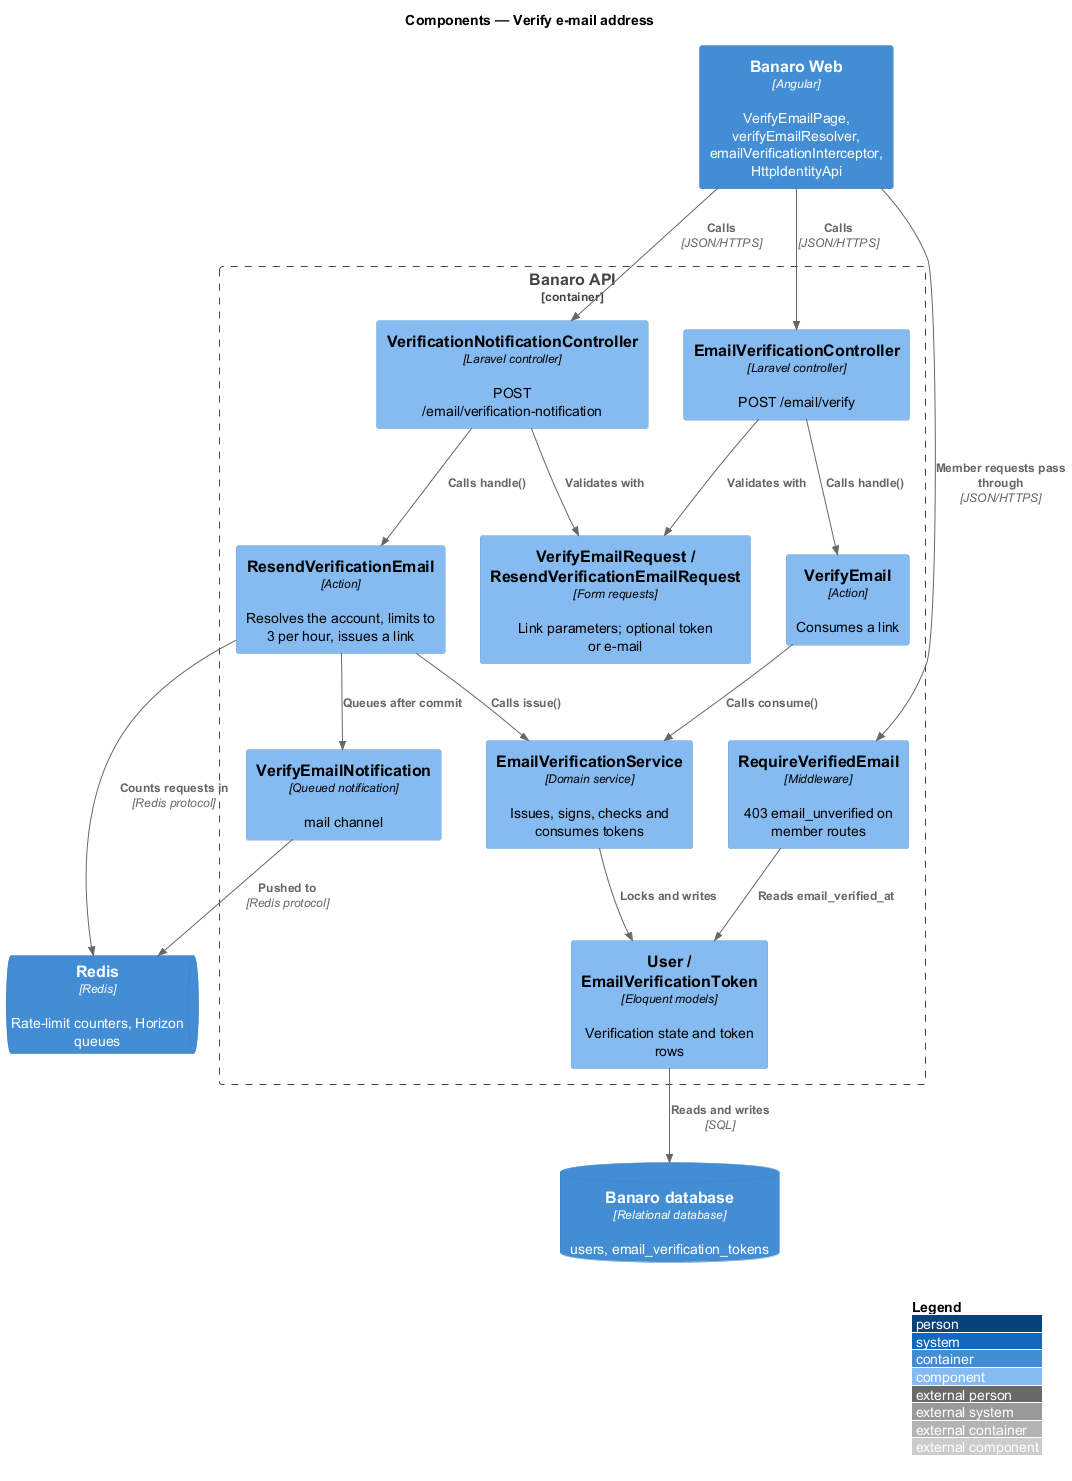

The diagram above was rendered by PlantUML. Its source (embedded in the PNG):
@startuml
!include <C4/C4_Component>
LAYOUT_WITH_LEGEND()
title Components — Verify e-mail address

Container(web, "Banaro Web", "Angular", "VerifyEmailPage, verifyEmailResolver, emailVerificationInterceptor, HttpIdentityApi")
ContainerDb(db, "Banaro database", "Relational database", "users, email_verification_tokens")
ContainerQueue(redis, "Redis", "Redis", "Rate-limit counters, Horizon queues")

Container_Boundary(api, "Banaro API") {
  Component(verifyCtrl, "EmailVerificationController", "Laravel controller", "POST /email/verify")
  Component(resendCtrl, "VerificationNotificationController", "Laravel controller", "POST /email/verification-notification")
  Component(reqs, "VerifyEmailRequest / ResendVerificationEmailRequest", "Form requests", "Link parameters; optional token or e-mail")
  Component(verify, "VerifyEmail", "Action", "Consumes a link")
  Component(resend, "ResendVerificationEmail", "Action", "Resolves the account, limits to 3 per hour, issues a link")
  Component(service, "EmailVerificationService", "Domain service", "Issues, signs, checks and consumes tokens")
  Component(gate, "RequireVerifiedEmail", "Middleware", "403 email_unverified on member routes")
  Component(models, "User / EmailVerificationToken", "Eloquent models", "Verification state and token rows")
  Component(notify, "VerifyEmailNotification", "Queued notification", "mail channel")
}

Rel(web, verifyCtrl, "Calls", "JSON/HTTPS")
Rel(web, resendCtrl, "Calls", "JSON/HTTPS")
Rel(web, gate, "Member requests pass through", "JSON/HTTPS")
Rel(verifyCtrl, reqs, "Validates with")
Rel(resendCtrl, reqs, "Validates with")
Rel(verifyCtrl, verify, "Calls handle()")
Rel(resendCtrl, resend, "Calls handle()")
Rel(verify, service, "Calls consume()")
Rel(resend, service, "Calls issue()")
Rel(resend, redis, "Counts requests in", "Redis protocol")
Rel(resend, notify, "Queues after commit")
Rel(service, models, "Locks and writes")
Rel(gate, models, "Reads email_verified_at")
Rel(models, db, "Reads and writes", "SQL")
Rel(notify, redis, "Pushed to", "Redis protocol")
@enduml